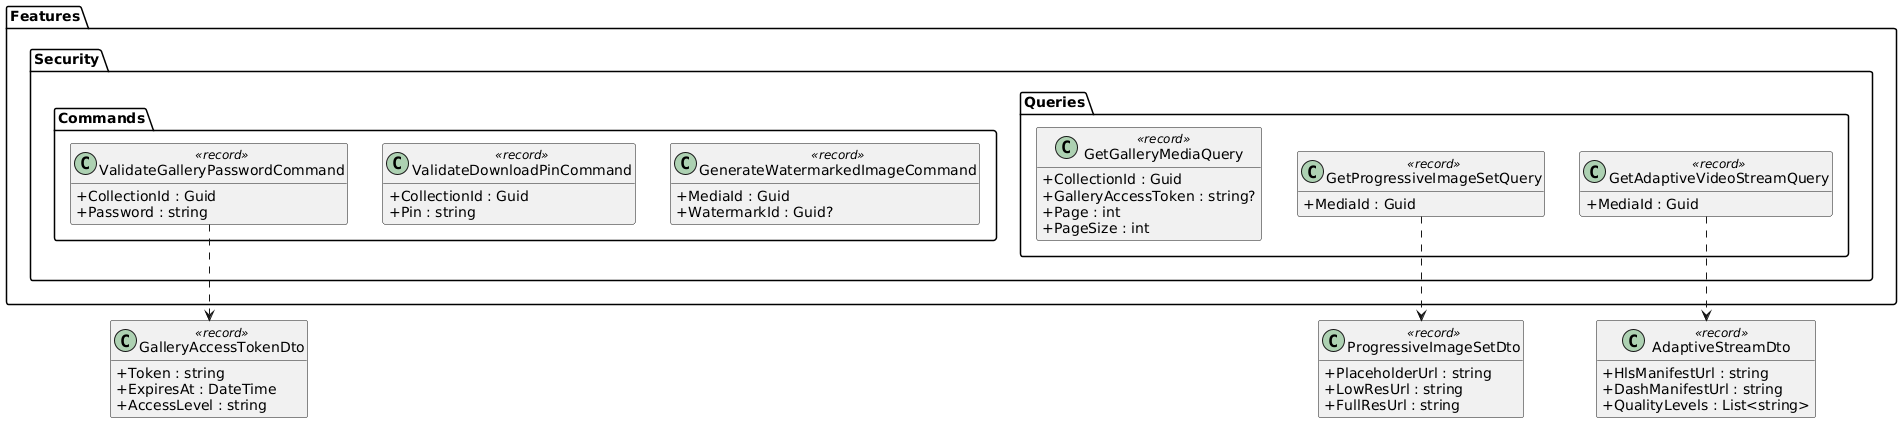

The diagram above was rendered by PlantUML. Its source (embedded in the PNG):
@startuml
skinparam classAttributeIconSize 0
skinparam linetype ortho
hide empty methods

package "Features.Security.Commands" {
  class ValidateGalleryPasswordCommand <<record>> {
    +CollectionId : Guid
    +Password : string
  }

  class ValidateDownloadPinCommand <<record>> {
    +CollectionId : Guid
    +Pin : string
  }

  class GenerateWatermarkedImageCommand <<record>> {
    +MediaId : Guid
    +WatermarkId : Guid?
  }
}

package "Features.Security.Queries" {
  class GetGalleryMediaQuery <<record>> {
    +CollectionId : Guid
    +GalleryAccessToken : string?
    +Page : int
    +PageSize : int
  }

  class GetProgressiveImageSetQuery <<record>> {
    +MediaId : Guid
  }

  class GetAdaptiveVideoStreamQuery <<record>> {
    +MediaId : Guid
  }
}

class GalleryAccessTokenDto <<record>> {
  +Token : string
  +ExpiresAt : DateTime
  +AccessLevel : string
}

class ProgressiveImageSetDto <<record>> {
  +PlaceholderUrl : string
  +LowResUrl : string
  +FullResUrl : string
}

class AdaptiveStreamDto <<record>> {
  +HlsManifestUrl : string
  +DashManifestUrl : string
  +QualityLevels : List<string>
}

ValidateGalleryPasswordCommand ..> GalleryAccessTokenDto
GetProgressiveImageSetQuery ..> ProgressiveImageSetDto
GetAdaptiveVideoStreamQuery ..> AdaptiveStreamDto

@enduml